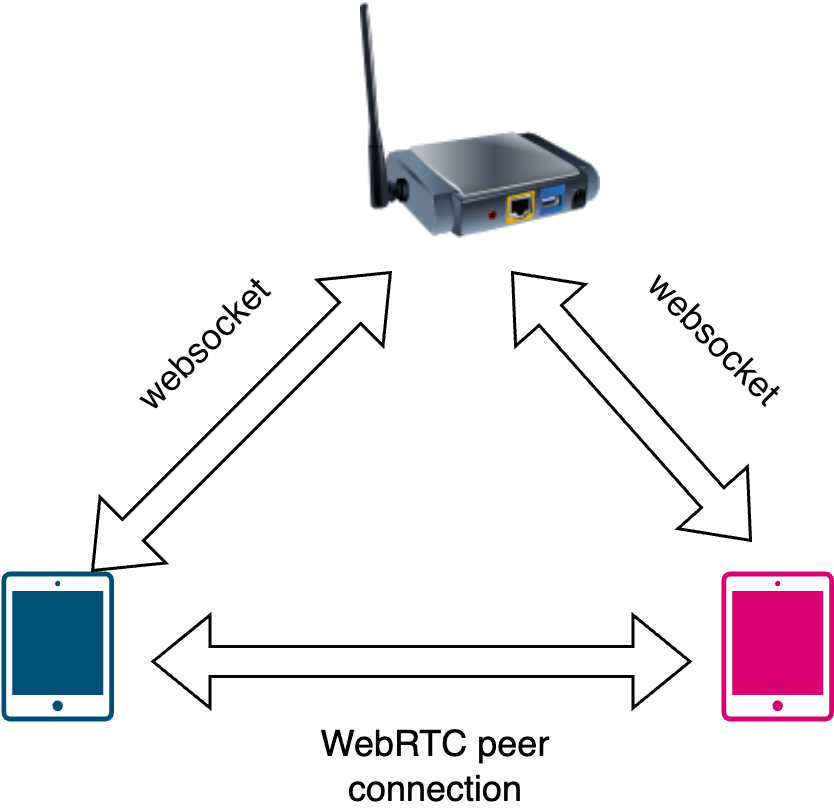

The diagram above was exported from draw.io. Its source (the exported page's mxGraphModel, read from the mxfile embedded in the PNG):
<mxGraphModel dx="954" dy="628" grid="1" gridSize="10" guides="1" tooltips="1" connect="1" arrows="1" fold="1" page="1" pageScale="1" pageWidth="850" pageHeight="1100" math="0" shadow="0">
  <root>
    <mxCell id="0" />
    <mxCell id="1" parent="0" />
    <mxCell id="C9wiKvrakDgNerErlEyg-1" value="" style="sketch=0;points=[[0.015,0.015,0],[0.985,0.015,0],[0.985,0.985,0],[0.015,0.985,0],[0.25,0,0],[0.5,0,0],[0.75,0,0],[1,0.25,0],[1,0.5,0],[1,0.75,0],[0.75,1,0],[0.5,1,0],[0.25,1,0],[0,0.75,0],[0,0.5,0],[0,0.25,0]];verticalLabelPosition=bottom;html=1;verticalAlign=top;aspect=fixed;align=center;pointerEvents=1;shape=mxgraph.cisco19.handheld;fillColor=#d80073;strokeColor=#A50040;fontColor=#ffffff;" vertex="1" parent="1">
      <mxGeometry x="480" y="250" width="37.5" height="50" as="geometry" />
    </mxCell>
    <mxCell id="C9wiKvrakDgNerErlEyg-2" value="" style="sketch=0;points=[[0.015,0.015,0],[0.985,0.015,0],[0.985,0.985,0],[0.015,0.985,0],[0.25,0,0],[0.5,0,0],[0.75,0,0],[1,0.25,0],[1,0.5,0],[1,0.75,0],[0.75,1,0],[0.5,1,0],[0.25,1,0],[0,0.75,0],[0,0.5,0],[0,0.25,0]];verticalLabelPosition=bottom;html=1;verticalAlign=top;aspect=fixed;align=center;pointerEvents=1;shape=mxgraph.cisco19.handheld;fillColor=#005073;strokeColor=none;" vertex="1" parent="1">
      <mxGeometry x="240" y="250" width="37.5" height="50" as="geometry" />
    </mxCell>
    <mxCell id="C9wiKvrakDgNerErlEyg-3" value="" style="image;html=1;image=img/lib/clip_art/networking/Print_Server_Wireless_128x128.png" vertex="1" parent="1">
      <mxGeometry x="360" y="60" width="80" height="80" as="geometry" />
    </mxCell>
    <mxCell id="C9wiKvrakDgNerErlEyg-4" value="" style="shape=flexArrow;endArrow=classic;startArrow=classic;html=1;rounded=0;" edge="1" parent="1">
      <mxGeometry width="100" height="100" relative="1" as="geometry">
        <mxPoint x="270" y="250" as="sourcePoint" />
        <mxPoint x="370" y="150" as="targetPoint" />
      </mxGeometry>
    </mxCell>
    <mxCell id="C9wiKvrakDgNerErlEyg-5" value="" style="shape=flexArrow;endArrow=classic;startArrow=classic;html=1;rounded=0;" edge="1" parent="1">
      <mxGeometry width="100" height="100" relative="1" as="geometry">
        <mxPoint x="490" y="240" as="sourcePoint" />
        <mxPoint x="410" y="150" as="targetPoint" />
      </mxGeometry>
    </mxCell>
    <mxCell id="C9wiKvrakDgNerErlEyg-6" value="" style="shape=flexArrow;endArrow=classic;startArrow=classic;html=1;rounded=0;" edge="1" parent="1">
      <mxGeometry width="100" height="100" relative="1" as="geometry">
        <mxPoint x="470" y="280" as="sourcePoint" />
        <mxPoint x="290" y="280" as="targetPoint" />
      </mxGeometry>
    </mxCell>
    <mxCell id="C9wiKvrakDgNerErlEyg-7" value="websocket" style="text;html=1;align=center;verticalAlign=middle;whiteSpace=wrap;rounded=0;rotation=-45;" vertex="1" parent="1">
      <mxGeometry x="277.5" y="160" width="60" height="30" as="geometry" />
    </mxCell>
    <mxCell id="C9wiKvrakDgNerErlEyg-8" value="websocket" style="text;html=1;align=center;verticalAlign=middle;whiteSpace=wrap;rounded=0;rotation=45;" vertex="1" parent="1">
      <mxGeometry x="448" y="158" width="60" height="30" as="geometry" />
    </mxCell>
    <mxCell id="C9wiKvrakDgNerErlEyg-9" value="WebRTC peer connection" style="text;html=1;align=center;verticalAlign=middle;whiteSpace=wrap;rounded=0;rotation=0;" vertex="1" parent="1">
      <mxGeometry x="320" y="300" width="130" height="30" as="geometry" />
    </mxCell>
  </root>
</mxGraphModel>